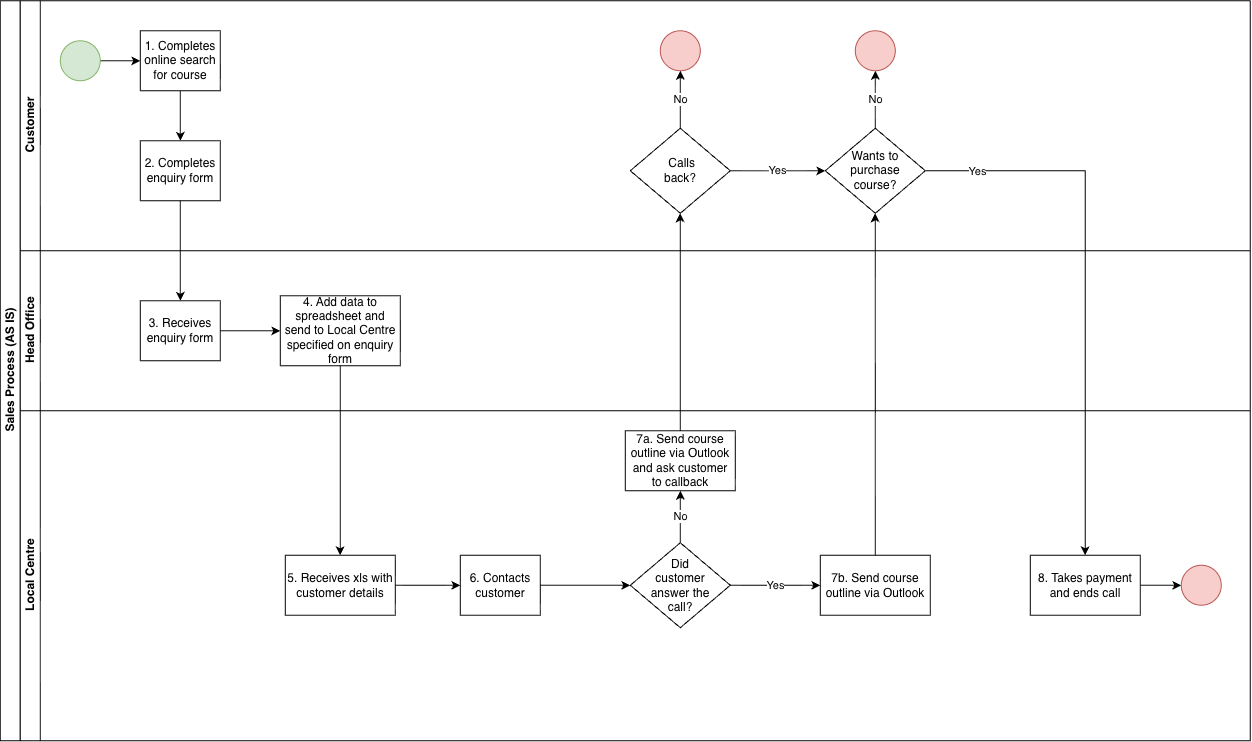

The diagram above was exported from draw.io. Its source (the exported page's mxGraphModel, read from the mxfile embedded in the PNG):
<mxGraphModel dx="1267" dy="820" grid="1" gridSize="10" guides="1" tooltips="1" connect="1" arrows="1" fold="1" page="1" pageScale="1" pageWidth="675" pageHeight="830" math="0" shadow="0">
  <root>
    <mxCell id="0" />
    <mxCell id="1" parent="0" />
    <mxCell id="dNxyNK7c78bLwvsdeMH5-19" parent="1" style="swimlane;html=1;childLayout=stackLayout;resizeParent=1;resizeParentMax=0;horizontal=0;startSize=20;horizontalStack=0;" value="Sales Process (AS IS)" vertex="1">
      <mxGeometry height="740" width="1250" x="40" y="40" as="geometry" />
    </mxCell>
    <mxCell id="dNxyNK7c78bLwvsdeMH5-20" parent="dNxyNK7c78bLwvsdeMH5-19" style="swimlane;html=1;startSize=20;horizontal=0;" value="Customer" vertex="1">
      <mxGeometry height="250" width="1230" x="20" as="geometry" />
    </mxCell>
    <mxCell id="dNxyNK7c78bLwvsdeMH5-25" edge="1" parent="dNxyNK7c78bLwvsdeMH5-20" source="dNxyNK7c78bLwvsdeMH5-23" style="edgeStyle=orthogonalEdgeStyle;rounded=0;orthogonalLoop=1;jettySize=auto;html=1;" target="dNxyNK7c78bLwvsdeMH5-24" value="">
      <mxGeometry relative="1" as="geometry" />
    </mxCell>
    <mxCell id="dNxyNK7c78bLwvsdeMH5-23" parent="dNxyNK7c78bLwvsdeMH5-20" style="ellipse;whiteSpace=wrap;html=1;fillColor=#d5e8d4;strokeColor=#82b366;" value="" vertex="1">
      <mxGeometry height="40" width="40" x="40" y="40" as="geometry" />
    </mxCell>
    <mxCell id="jjCMhkcwq3lQVlmtoUla-1" edge="1" parent="dNxyNK7c78bLwvsdeMH5-20" source="dNxyNK7c78bLwvsdeMH5-24" style="edgeStyle=orthogonalEdgeStyle;rounded=0;orthogonalLoop=1;jettySize=auto;html=1;entryX=0.5;entryY=0;entryDx=0;entryDy=0;" target="dNxyNK7c78bLwvsdeMH5-30">
      <mxGeometry relative="1" as="geometry" />
    </mxCell>
    <mxCell id="dNxyNK7c78bLwvsdeMH5-24" parent="dNxyNK7c78bLwvsdeMH5-20" style="rounded=0;whiteSpace=wrap;html=1;fontFamily=Helvetica;fontSize=12;fontColor=#000000;align=center;" value="1. Completes online search for course" vertex="1">
      <mxGeometry height="60" width="80" x="120" y="30" as="geometry" />
    </mxCell>
    <mxCell id="dNxyNK7c78bLwvsdeMH5-30" parent="dNxyNK7c78bLwvsdeMH5-20" style="rounded=0;whiteSpace=wrap;html=1;fontFamily=Helvetica;fontSize=12;fontColor=#000000;align=center;" value="2. Completes enquiry form" vertex="1">
      <mxGeometry height="60" width="80" x="120" y="140" as="geometry" />
    </mxCell>
    <mxCell id="dNxyNK7c78bLwvsdeMH5-32" parent="dNxyNK7c78bLwvsdeMH5-20" style="ellipse;whiteSpace=wrap;html=1;fillColor=#f8cecc;strokeColor=#b85450;" value="" vertex="1">
      <mxGeometry height="40" width="40" x="640" y="30" as="geometry" />
    </mxCell>
    <mxCell id="jjCMhkcwq3lQVlmtoUla-13" edge="1" parent="dNxyNK7c78bLwvsdeMH5-20" source="jjCMhkcwq3lQVlmtoUla-11" style="edgeStyle=orthogonalEdgeStyle;rounded=0;orthogonalLoop=1;jettySize=auto;html=1;entryX=0.5;entryY=1;entryDx=0;entryDy=0;" target="dNxyNK7c78bLwvsdeMH5-32" value="No">
      <mxGeometry relative="1" as="geometry" />
    </mxCell>
    <mxCell id="jjCMhkcwq3lQVlmtoUla-17" edge="1" parent="dNxyNK7c78bLwvsdeMH5-20" source="jjCMhkcwq3lQVlmtoUla-11" style="edgeStyle=orthogonalEdgeStyle;rounded=0;orthogonalLoop=1;jettySize=auto;html=1;entryX=0;entryY=0.5;entryDx=0;entryDy=0;" target="jjCMhkcwq3lQVlmtoUla-16" value="Yes">
      <mxGeometry relative="1" as="geometry" />
    </mxCell>
    <mxCell id="jjCMhkcwq3lQVlmtoUla-11" parent="dNxyNK7c78bLwvsdeMH5-20" style="rhombus;whiteSpace=wrap;html=1;fontFamily=Helvetica;fontSize=12;fontColor=#000000;align=center;" value="&amp;nbsp;Calls&lt;br&gt;back?" vertex="1">
      <mxGeometry height="85" width="100" x="610" y="127.5" as="geometry" />
    </mxCell>
    <mxCell id="jjCMhkcwq3lQVlmtoUla-20" edge="1" parent="dNxyNK7c78bLwvsdeMH5-20" source="jjCMhkcwq3lQVlmtoUla-16" style="edgeStyle=orthogonalEdgeStyle;rounded=0;orthogonalLoop=1;jettySize=auto;html=1;entryX=0.5;entryY=1;entryDx=0;entryDy=0;" target="jjCMhkcwq3lQVlmtoUla-19" value="No">
      <mxGeometry relative="1" as="geometry" />
    </mxCell>
    <mxCell id="jjCMhkcwq3lQVlmtoUla-16" parent="dNxyNK7c78bLwvsdeMH5-20" style="rhombus;whiteSpace=wrap;html=1;fontFamily=Helvetica;fontSize=12;fontColor=#000000;align=center;" value="Wants to purchase &lt;br&gt;course?" vertex="1">
      <mxGeometry height="85" width="100" x="805" y="127.5" as="geometry" />
    </mxCell>
    <mxCell id="jjCMhkcwq3lQVlmtoUla-19" parent="dNxyNK7c78bLwvsdeMH5-20" style="ellipse;whiteSpace=wrap;html=1;fillColor=#f8cecc;strokeColor=#b85450;" value="" vertex="1">
      <mxGeometry height="40" width="40" x="835" y="30" as="geometry" />
    </mxCell>
    <mxCell id="dNxyNK7c78bLwvsdeMH5-21" parent="dNxyNK7c78bLwvsdeMH5-19" style="swimlane;html=1;startSize=20;horizontal=0;" value="Head Office" vertex="1">
      <mxGeometry height="160" width="1230" x="20" y="250" as="geometry" />
    </mxCell>
    <mxCell id="jjCMhkcwq3lQVlmtoUla-4" edge="1" parent="dNxyNK7c78bLwvsdeMH5-21" source="dNxyNK7c78bLwvsdeMH5-26" style="edgeStyle=orthogonalEdgeStyle;rounded=0;orthogonalLoop=1;jettySize=auto;html=1;entryX=0;entryY=0.5;entryDx=0;entryDy=0;" target="jjCMhkcwq3lQVlmtoUla-3">
      <mxGeometry relative="1" as="geometry" />
    </mxCell>
    <mxCell id="dNxyNK7c78bLwvsdeMH5-26" parent="dNxyNK7c78bLwvsdeMH5-21" style="rounded=0;whiteSpace=wrap;html=1;fontFamily=Helvetica;fontSize=12;fontColor=#000000;align=center;" value="3. Receives enquiry form" vertex="1">
      <mxGeometry height="60" width="80" x="120" y="50" as="geometry" />
    </mxCell>
    <mxCell id="jjCMhkcwq3lQVlmtoUla-3" parent="dNxyNK7c78bLwvsdeMH5-21" style="rounded=0;whiteSpace=wrap;html=1;fontFamily=Helvetica;fontSize=12;fontColor=#000000;align=center;" value="4. Add data to spreadsheet and send to Local Centre specified on enquiry form" vertex="1">
      <mxGeometry height="70" width="120" x="260" y="45" as="geometry" />
    </mxCell>
    <mxCell id="dNxyNK7c78bLwvsdeMH5-22" parent="dNxyNK7c78bLwvsdeMH5-19" style="swimlane;html=1;startSize=20;horizontal=0;" value="Local Centre" vertex="1">
      <mxGeometry height="330" width="1230" x="20" y="410" as="geometry" />
    </mxCell>
    <mxCell id="jjCMhkcwq3lQVlmtoUla-10" edge="1" parent="dNxyNK7c78bLwvsdeMH5-22" source="dNxyNK7c78bLwvsdeMH5-36" style="edgeStyle=orthogonalEdgeStyle;rounded=0;orthogonalLoop=1;jettySize=auto;html=1;entryX=0.5;entryY=1;entryDx=0;entryDy=0;" target="jjCMhkcwq3lQVlmtoUla-9" value="No">
      <mxGeometry relative="1" as="geometry" />
    </mxCell>
    <mxCell id="dNxyNK7c78bLwvsdeMH5-36" parent="dNxyNK7c78bLwvsdeMH5-22" style="rhombus;whiteSpace=wrap;html=1;fontFamily=Helvetica;fontSize=12;fontColor=#000000;align=center;" value="Did &lt;br&gt;customer&lt;br&gt;answer the &lt;br&gt;call?" vertex="1">
      <mxGeometry height="85" width="100" x="610" y="132" as="geometry" />
    </mxCell>
    <mxCell id="jjCMhkcwq3lQVlmtoUla-7" edge="1" parent="dNxyNK7c78bLwvsdeMH5-22" source="dNxyNK7c78bLwvsdeMH5-34" style="edgeStyle=orthogonalEdgeStyle;rounded=0;orthogonalLoop=1;jettySize=auto;html=1;entryX=0;entryY=0.5;entryDx=0;entryDy=0;" target="jjCMhkcwq3lQVlmtoUla-6">
      <mxGeometry relative="1" as="geometry" />
    </mxCell>
    <mxCell id="dNxyNK7c78bLwvsdeMH5-34" parent="dNxyNK7c78bLwvsdeMH5-22" style="rounded=0;whiteSpace=wrap;html=1;fontFamily=Helvetica;fontSize=12;fontColor=#000000;align=center;" value="5. Receives xls with customer details" vertex="1">
      <mxGeometry height="60" width="110" x="265" y="144.5" as="geometry" />
    </mxCell>
    <mxCell id="jjCMhkcwq3lQVlmtoUla-8" edge="1" parent="dNxyNK7c78bLwvsdeMH5-22" source="jjCMhkcwq3lQVlmtoUla-6" style="edgeStyle=orthogonalEdgeStyle;rounded=0;orthogonalLoop=1;jettySize=auto;html=1;entryX=0;entryY=0.5;entryDx=0;entryDy=0;" target="dNxyNK7c78bLwvsdeMH5-36">
      <mxGeometry relative="1" as="geometry" />
    </mxCell>
    <mxCell id="jjCMhkcwq3lQVlmtoUla-6" parent="dNxyNK7c78bLwvsdeMH5-22" style="rounded=0;whiteSpace=wrap;html=1;fontFamily=Helvetica;fontSize=12;fontColor=#000000;align=center;" value="6. Contacts customer" vertex="1">
      <mxGeometry height="60" width="80" x="440" y="144.5" as="geometry" />
    </mxCell>
    <mxCell id="jjCMhkcwq3lQVlmtoUla-9" parent="dNxyNK7c78bLwvsdeMH5-22" style="rounded=0;whiteSpace=wrap;html=1;fontFamily=Helvetica;fontSize=12;fontColor=#000000;align=center;" value="7a. Send course outline via Outlook and ask customer to callback" vertex="1">
      <mxGeometry height="60" width="110" x="605" y="20" as="geometry" />
    </mxCell>
    <mxCell id="jjCMhkcwq3lQVlmtoUla-14" parent="dNxyNK7c78bLwvsdeMH5-22" style="rounded=0;whiteSpace=wrap;html=1;fontFamily=Helvetica;fontSize=12;fontColor=#000000;align=center;" value="7b. Send course outline via Outlook" vertex="1">
      <mxGeometry height="60" width="110" x="800" y="144.5" as="geometry" />
    </mxCell>
    <mxCell id="jjCMhkcwq3lQVlmtoUla-15" edge="1" parent="dNxyNK7c78bLwvsdeMH5-22" source="dNxyNK7c78bLwvsdeMH5-36" style="edgeStyle=orthogonalEdgeStyle;rounded=0;orthogonalLoop=1;jettySize=auto;html=1;entryX=0;entryY=0.5;entryDx=0;entryDy=0;" target="jjCMhkcwq3lQVlmtoUla-14" value="Yes">
      <mxGeometry relative="1" as="geometry" />
    </mxCell>
    <mxCell id="jjCMhkcwq3lQVlmtoUla-25" edge="1" parent="dNxyNK7c78bLwvsdeMH5-22" source="jjCMhkcwq3lQVlmtoUla-21" style="edgeStyle=orthogonalEdgeStyle;rounded=0;orthogonalLoop=1;jettySize=auto;html=1;entryX=0;entryY=0.5;entryDx=0;entryDy=0;" target="jjCMhkcwq3lQVlmtoUla-24">
      <mxGeometry relative="1" as="geometry" />
    </mxCell>
    <mxCell id="jjCMhkcwq3lQVlmtoUla-21" parent="dNxyNK7c78bLwvsdeMH5-22" style="rounded=0;whiteSpace=wrap;html=1;fontFamily=Helvetica;fontSize=12;fontColor=#000000;align=center;" value="8. Takes payment and ends call" vertex="1">
      <mxGeometry height="60" width="110" x="1010" y="144.5" as="geometry" />
    </mxCell>
    <mxCell id="jjCMhkcwq3lQVlmtoUla-24" parent="dNxyNK7c78bLwvsdeMH5-22" style="ellipse;whiteSpace=wrap;html=1;fillColor=#f8cecc;strokeColor=#b85450;" value="" vertex="1">
      <mxGeometry height="40" width="40" x="1161" y="154.5" as="geometry" />
    </mxCell>
    <mxCell id="jjCMhkcwq3lQVlmtoUla-2" edge="1" parent="dNxyNK7c78bLwvsdeMH5-19" source="dNxyNK7c78bLwvsdeMH5-30" style="edgeStyle=orthogonalEdgeStyle;rounded=0;orthogonalLoop=1;jettySize=auto;html=1;" target="dNxyNK7c78bLwvsdeMH5-26">
      <mxGeometry relative="1" as="geometry" />
    </mxCell>
    <mxCell id="jjCMhkcwq3lQVlmtoUla-5" edge="1" parent="dNxyNK7c78bLwvsdeMH5-19" source="jjCMhkcwq3lQVlmtoUla-3" style="edgeStyle=orthogonalEdgeStyle;rounded=0;orthogonalLoop=1;jettySize=auto;html=1;entryX=0.5;entryY=0;entryDx=0;entryDy=0;" target="dNxyNK7c78bLwvsdeMH5-34">
      <mxGeometry relative="1" as="geometry" />
    </mxCell>
    <mxCell id="jjCMhkcwq3lQVlmtoUla-12" edge="1" parent="dNxyNK7c78bLwvsdeMH5-19" source="jjCMhkcwq3lQVlmtoUla-9" style="edgeStyle=orthogonalEdgeStyle;rounded=0;orthogonalLoop=1;jettySize=auto;html=1;entryX=0.5;entryY=1;entryDx=0;entryDy=0;" target="jjCMhkcwq3lQVlmtoUla-11">
      <mxGeometry relative="1" as="geometry" />
    </mxCell>
    <mxCell id="jjCMhkcwq3lQVlmtoUla-18" edge="1" parent="dNxyNK7c78bLwvsdeMH5-19" source="jjCMhkcwq3lQVlmtoUla-14" style="edgeStyle=orthogonalEdgeStyle;rounded=0;orthogonalLoop=1;jettySize=auto;html=1;entryX=0.5;entryY=1;entryDx=0;entryDy=0;" target="jjCMhkcwq3lQVlmtoUla-16">
      <mxGeometry relative="1" as="geometry" />
    </mxCell>
    <mxCell id="jjCMhkcwq3lQVlmtoUla-22" edge="1" parent="dNxyNK7c78bLwvsdeMH5-19" source="jjCMhkcwq3lQVlmtoUla-16" style="edgeStyle=orthogonalEdgeStyle;rounded=0;orthogonalLoop=1;jettySize=auto;html=1;entryX=0.5;entryY=0;entryDx=0;entryDy=0;" target="jjCMhkcwq3lQVlmtoUla-21">
      <mxGeometry relative="1" as="geometry" />
    </mxCell>
    <mxCell id="jjCMhkcwq3lQVlmtoUla-23" connectable="0" parent="jjCMhkcwq3lQVlmtoUla-22" style="edgeLabel;html=1;align=center;verticalAlign=middle;resizable=0;points=[];" value="Yes" vertex="1">
      <mxGeometry relative="1" x="-0.663" y="-1" as="geometry">
        <mxPoint x="-40" y="-1" as="offset" />
      </mxGeometry>
    </mxCell>
  </root>
</mxGraphModel>